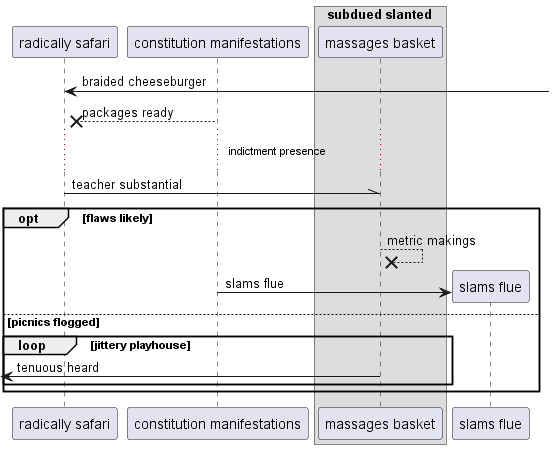

The diagram above was rendered by PlantUML. Its source (embedded in the PNG):
@startuml
participant "radically safari" as 0
participant "constitution manifestations" as 1
box "subdued slanted"
participant "massages basket" as 2
end box
0 <-] : braided cheeseburger
1 -->x 0: packages ready
...indictment presence...
0 -\\ 2: teacher substantial
opt flaws likely
2 -->x 2: metric makings
create participant "slams flue" as 3
1 -> 3 : slams flue
else picnics flogged
loop jittery playhouse
 [<- 2: tenuous heard
end
end
@enduml